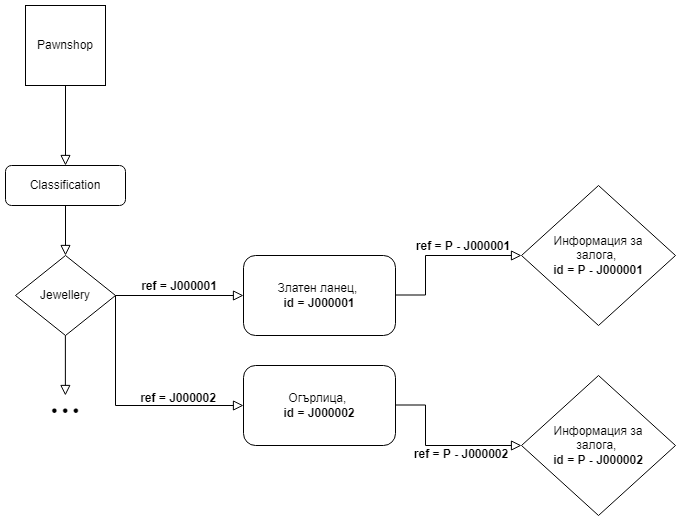

The diagram above was exported from draw.io. Its source (the exported page's mxGraphModel, read from the mxfile embedded in the PNG):
<mxGraphModel dx="1038" dy="1728" grid="1" gridSize="10" guides="1" tooltips="1" connect="1" arrows="1" fold="1" page="1" pageScale="1" pageWidth="827" pageHeight="1169" math="0" shadow="0">
  <root>
    <mxCell id="WIyWlLk6GJQsqaUBKTNV-0" />
    <mxCell id="WIyWlLk6GJQsqaUBKTNV-1" parent="WIyWlLk6GJQsqaUBKTNV-0" />
    <mxCell id="WIyWlLk6GJQsqaUBKTNV-2" value="" style="rounded=0;html=1;jettySize=auto;orthogonalLoop=1;fontSize=11;endArrow=block;endFill=0;endSize=8;strokeWidth=1;shadow=0;labelBackgroundColor=none;edgeStyle=orthogonalEdgeStyle;" parent="WIyWlLk6GJQsqaUBKTNV-1" source="WIyWlLk6GJQsqaUBKTNV-3" target="WIyWlLk6GJQsqaUBKTNV-6" edge="1">
      <mxGeometry relative="1" as="geometry" />
    </mxCell>
    <mxCell id="WIyWlLk6GJQsqaUBKTNV-3" value="" style="rounded=1;whiteSpace=wrap;html=1;fontSize=12;glass=0;strokeWidth=1;shadow=0;" parent="WIyWlLk6GJQsqaUBKTNV-1" vertex="1">
      <mxGeometry x="160" y="80" width="120" height="40" as="geometry" />
    </mxCell>
    <mxCell id="WIyWlLk6GJQsqaUBKTNV-5" value="" style="edgeStyle=orthogonalEdgeStyle;rounded=0;html=1;jettySize=auto;orthogonalLoop=1;fontSize=11;endArrow=block;endFill=0;endSize=8;strokeWidth=1;shadow=0;labelBackgroundColor=none;" parent="WIyWlLk6GJQsqaUBKTNV-1" source="WIyWlLk6GJQsqaUBKTNV-6" target="WIyWlLk6GJQsqaUBKTNV-7" edge="1">
      <mxGeometry y="10" relative="1" as="geometry">
        <mxPoint as="offset" />
      </mxGeometry>
    </mxCell>
    <mxCell id="WIyWlLk6GJQsqaUBKTNV-6" value="" style="rhombus;whiteSpace=wrap;html=1;shadow=0;fontFamily=Helvetica;fontSize=12;align=center;strokeWidth=1;spacing=6;spacingTop=-4;" parent="WIyWlLk6GJQsqaUBKTNV-1" vertex="1">
      <mxGeometry x="170" y="170" width="100" height="80" as="geometry" />
    </mxCell>
    <mxCell id="WIyWlLk6GJQsqaUBKTNV-7" value="" style="rounded=1;whiteSpace=wrap;html=1;fontSize=12;glass=0;strokeWidth=1;shadow=0;" parent="WIyWlLk6GJQsqaUBKTNV-1" vertex="1">
      <mxGeometry x="398" y="170" width="152" height="80" as="geometry" />
    </mxCell>
    <mxCell id="WIyWlLk6GJQsqaUBKTNV-10" value="" style="rhombus;whiteSpace=wrap;html=1;shadow=0;fontFamily=Helvetica;fontSize=12;align=center;strokeWidth=1;spacing=6;spacingTop=-4;" parent="WIyWlLk6GJQsqaUBKTNV-1" vertex="1">
      <mxGeometry x="676" y="100" width="154" height="140" as="geometry" />
    </mxCell>
    <mxCell id="lOWMtWekUfBdfJ7fDiHd-0" value="" style="whiteSpace=wrap;html=1;aspect=fixed;" vertex="1" parent="WIyWlLk6GJQsqaUBKTNV-1">
      <mxGeometry x="180" y="-80" width="80" height="80" as="geometry" />
    </mxCell>
    <mxCell id="lOWMtWekUfBdfJ7fDiHd-1" value="" style="rounded=0;html=1;jettySize=auto;orthogonalLoop=1;fontSize=11;endArrow=block;endFill=0;endSize=8;strokeWidth=1;shadow=0;labelBackgroundColor=none;edgeStyle=orthogonalEdgeStyle;entryX=0.5;entryY=0;entryDx=0;entryDy=0;exitX=0.5;exitY=1;exitDx=0;exitDy=0;" edge="1" parent="WIyWlLk6GJQsqaUBKTNV-1" source="lOWMtWekUfBdfJ7fDiHd-0" target="WIyWlLk6GJQsqaUBKTNV-3">
      <mxGeometry relative="1" as="geometry">
        <mxPoint x="230" y="130" as="sourcePoint" />
        <mxPoint x="230" y="180" as="targetPoint" />
      </mxGeometry>
    </mxCell>
    <mxCell id="lOWMtWekUfBdfJ7fDiHd-2" value="Pawnshop" style="text;html=1;strokeColor=none;fillColor=none;align=center;verticalAlign=middle;whiteSpace=wrap;rounded=0;" vertex="1" parent="WIyWlLk6GJQsqaUBKTNV-1">
      <mxGeometry x="190" y="-55" width="60" height="30" as="geometry" />
    </mxCell>
    <mxCell id="lOWMtWekUfBdfJ7fDiHd-3" value="Classification" style="text;html=1;strokeColor=none;fillColor=none;align=center;verticalAlign=middle;whiteSpace=wrap;rounded=0;" vertex="1" parent="WIyWlLk6GJQsqaUBKTNV-1">
      <mxGeometry x="190" y="85" width="60" height="30" as="geometry" />
    </mxCell>
    <mxCell id="lOWMtWekUfBdfJ7fDiHd-4" value="Jewellery" style="text;html=1;strokeColor=none;fillColor=none;align=center;verticalAlign=middle;whiteSpace=wrap;rounded=0;" vertex="1" parent="WIyWlLk6GJQsqaUBKTNV-1">
      <mxGeometry x="190" y="195" width="60" height="30" as="geometry" />
    </mxCell>
    <mxCell id="lOWMtWekUfBdfJ7fDiHd-5" value="Златен ланец,&amp;nbsp;&lt;br&gt;&lt;b&gt;id = J000001&lt;/b&gt;" style="text;html=1;strokeColor=none;fillColor=none;align=center;verticalAlign=middle;whiteSpace=wrap;rounded=0;" vertex="1" parent="WIyWlLk6GJQsqaUBKTNV-1">
      <mxGeometry x="410" y="180" width="128" height="60" as="geometry" />
    </mxCell>
    <mxCell id="lOWMtWekUfBdfJ7fDiHd-6" value="&lt;b&gt;ref = J000001&lt;/b&gt;" style="text;html=1;strokeColor=none;fillColor=none;align=center;verticalAlign=middle;whiteSpace=wrap;rounded=0;" vertex="1" parent="WIyWlLk6GJQsqaUBKTNV-1">
      <mxGeometry x="270" y="186" width="128" height="30" as="geometry" />
    </mxCell>
    <mxCell id="lOWMtWekUfBdfJ7fDiHd-7" value="" style="rounded=1;whiteSpace=wrap;html=1;fontSize=12;glass=0;strokeWidth=1;shadow=0;" vertex="1" parent="WIyWlLk6GJQsqaUBKTNV-1">
      <mxGeometry x="398" y="280" width="152" height="80" as="geometry" />
    </mxCell>
    <mxCell id="lOWMtWekUfBdfJ7fDiHd-8" value="Огърлица,&amp;nbsp;&lt;br&gt;&lt;b&gt;id = J000002&lt;/b&gt;" style="text;html=1;strokeColor=none;fillColor=none;align=center;verticalAlign=middle;whiteSpace=wrap;rounded=0;" vertex="1" parent="WIyWlLk6GJQsqaUBKTNV-1">
      <mxGeometry x="410" y="290" width="128" height="60" as="geometry" />
    </mxCell>
    <mxCell id="lOWMtWekUfBdfJ7fDiHd-9" value="&lt;b&gt;ref = J000002&lt;/b&gt;" style="text;html=1;strokeColor=none;fillColor=none;align=center;verticalAlign=middle;whiteSpace=wrap;rounded=0;" vertex="1" parent="WIyWlLk6GJQsqaUBKTNV-1">
      <mxGeometry x="269" y="297.5" width="128" height="30" as="geometry" />
    </mxCell>
    <mxCell id="lOWMtWekUfBdfJ7fDiHd-10" value="" style="edgeStyle=orthogonalEdgeStyle;rounded=0;html=1;jettySize=auto;orthogonalLoop=1;fontSize=11;endArrow=block;endFill=0;endSize=8;strokeWidth=1;shadow=0;labelBackgroundColor=none;entryX=0;entryY=0.5;entryDx=0;entryDy=0;exitX=1;exitY=0.5;exitDx=0;exitDy=0;" edge="1" parent="WIyWlLk6GJQsqaUBKTNV-1" source="WIyWlLk6GJQsqaUBKTNV-6" target="lOWMtWekUfBdfJ7fDiHd-7">
      <mxGeometry y="10" relative="1" as="geometry">
        <mxPoint as="offset" />
        <mxPoint x="250" y="260" as="sourcePoint" />
        <mxPoint x="378" y="260" as="targetPoint" />
        <Array as="points">
          <mxPoint x="270" y="320" />
        </Array>
      </mxGeometry>
    </mxCell>
    <mxCell id="lOWMtWekUfBdfJ7fDiHd-11" value="" style="rounded=0;html=1;jettySize=auto;orthogonalLoop=1;fontSize=11;endArrow=block;endFill=0;endSize=8;strokeWidth=1;shadow=0;labelBackgroundColor=none;edgeStyle=orthogonalEdgeStyle;" edge="1" parent="WIyWlLk6GJQsqaUBKTNV-1" target="lOWMtWekUfBdfJ7fDiHd-12">
      <mxGeometry relative="1" as="geometry">
        <mxPoint x="219.88" y="250" as="sourcePoint" />
        <mxPoint x="219.88" y="300" as="targetPoint" />
      </mxGeometry>
    </mxCell>
    <mxCell id="lOWMtWekUfBdfJ7fDiHd-12" value="&lt;font style=&quot;font-size: 43px&quot; face=&quot;Times New Roman&quot;&gt;...&lt;/font&gt;" style="text;html=1;strokeColor=none;fillColor=none;align=center;verticalAlign=middle;whiteSpace=wrap;rounded=0;" vertex="1" parent="WIyWlLk6GJQsqaUBKTNV-1">
      <mxGeometry x="189.88" y="310" width="60" height="5" as="geometry" />
    </mxCell>
    <mxCell id="lOWMtWekUfBdfJ7fDiHd-13" value="Информация за залога,&amp;nbsp;&lt;br&gt;&lt;b&gt;id = P - J000001&lt;/b&gt;" style="text;html=1;strokeColor=none;fillColor=none;align=center;verticalAlign=middle;whiteSpace=wrap;rounded=0;" vertex="1" parent="WIyWlLk6GJQsqaUBKTNV-1">
      <mxGeometry x="689" y="140" width="128" height="60" as="geometry" />
    </mxCell>
    <mxCell id="lOWMtWekUfBdfJ7fDiHd-14" value="" style="rhombus;whiteSpace=wrap;html=1;shadow=0;fontFamily=Helvetica;fontSize=12;align=center;strokeWidth=1;spacing=6;spacingTop=-4;" vertex="1" parent="WIyWlLk6GJQsqaUBKTNV-1">
      <mxGeometry x="676" y="290" width="154" height="140" as="geometry" />
    </mxCell>
    <mxCell id="lOWMtWekUfBdfJ7fDiHd-15" value="Информация за залога,&amp;nbsp;&lt;br&gt;&lt;b&gt;id = P - J000002&lt;/b&gt;" style="text;html=1;strokeColor=none;fillColor=none;align=center;verticalAlign=middle;whiteSpace=wrap;rounded=0;" vertex="1" parent="WIyWlLk6GJQsqaUBKTNV-1">
      <mxGeometry x="689" y="330" width="128" height="60" as="geometry" />
    </mxCell>
    <mxCell id="lOWMtWekUfBdfJ7fDiHd-16" value="" style="edgeStyle=orthogonalEdgeStyle;rounded=0;html=1;jettySize=auto;orthogonalLoop=1;fontSize=11;endArrow=block;endFill=0;endSize=8;strokeWidth=1;shadow=0;labelBackgroundColor=none;" edge="1" parent="WIyWlLk6GJQsqaUBKTNV-1" target="WIyWlLk6GJQsqaUBKTNV-10">
      <mxGeometry y="10" relative="1" as="geometry">
        <mxPoint as="offset" />
        <mxPoint x="550" y="209.5" as="sourcePoint" />
        <mxPoint x="678" y="209.5" as="targetPoint" />
        <Array as="points">
          <mxPoint x="580" y="210" />
          <mxPoint x="580" y="170" />
        </Array>
      </mxGeometry>
    </mxCell>
    <mxCell id="lOWMtWekUfBdfJ7fDiHd-17" value="" style="edgeStyle=orthogonalEdgeStyle;rounded=0;html=1;jettySize=auto;orthogonalLoop=1;fontSize=11;endArrow=block;endFill=0;endSize=8;strokeWidth=1;shadow=0;labelBackgroundColor=none;" edge="1" parent="WIyWlLk6GJQsqaUBKTNV-1" target="lOWMtWekUfBdfJ7fDiHd-14">
      <mxGeometry y="10" relative="1" as="geometry">
        <mxPoint as="offset" />
        <mxPoint x="550" y="319.5" as="sourcePoint" />
        <mxPoint x="676" y="280" as="targetPoint" />
        <Array as="points">
          <mxPoint x="580" y="320" />
          <mxPoint x="580" y="360" />
        </Array>
      </mxGeometry>
    </mxCell>
    <mxCell id="lOWMtWekUfBdfJ7fDiHd-18" value="&lt;b&gt;ref = P - J000001&lt;/b&gt;" style="text;html=1;strokeColor=none;fillColor=none;align=center;verticalAlign=middle;whiteSpace=wrap;rounded=0;" vertex="1" parent="WIyWlLk6GJQsqaUBKTNV-1">
      <mxGeometry x="554" y="146" width="128" height="30" as="geometry" />
    </mxCell>
    <mxCell id="lOWMtWekUfBdfJ7fDiHd-19" value="&lt;b&gt;ref = P - J000002&lt;/b&gt;" style="text;html=1;strokeColor=none;fillColor=none;align=center;verticalAlign=middle;whiteSpace=wrap;rounded=0;" vertex="1" parent="WIyWlLk6GJQsqaUBKTNV-1">
      <mxGeometry x="552" y="354" width="128" height="30" as="geometry" />
    </mxCell>
  </root>
</mxGraphModel>